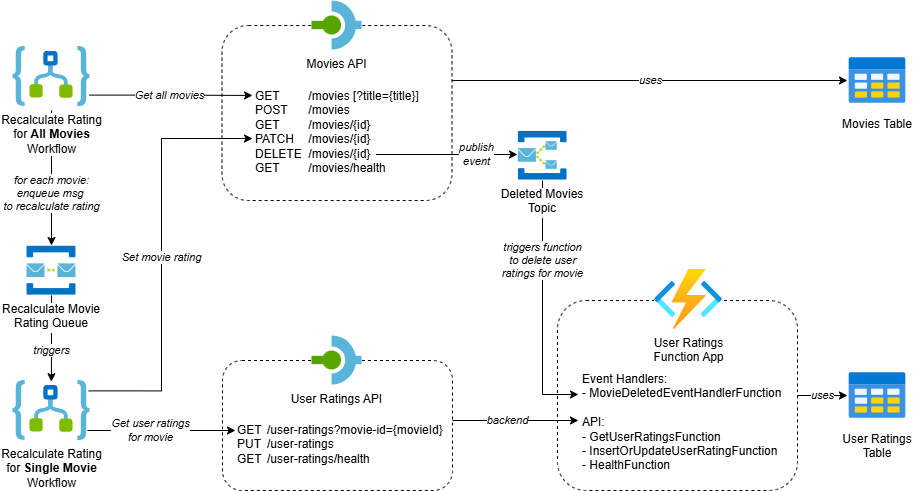

The diagram above was exported from draw.io. Its source (the exported page's mxGraphModel, read from the mxfile embedded in the PNG):
<mxGraphModel dx="2054" dy="1201" grid="1" gridSize="10" guides="1" tooltips="1" connect="1" arrows="1" fold="1" page="1" pageScale="1" pageWidth="850" pageHeight="1100" background="#ffffff" math="0" shadow="0">
  <root>
    <mxCell id="0" />
    <mxCell id="1" parent="0" />
    <mxCell id="31" parent="1" style="rounded=1;whiteSpace=wrap;html=1;dashed=1;" value="" vertex="1">
      <mxGeometry height="190" width="240" x="580" y="340" as="geometry" />
    </mxCell>
    <mxCell id="2" parent="1" style="rounded=1;whiteSpace=wrap;html=1;dashed=1;" value="" vertex="1">
      <mxGeometry height="130" width="230" x="245" y="400" as="geometry" />
    </mxCell>
    <mxCell id="3" parent="1" style="rounded=1;whiteSpace=wrap;html=1;dashed=1;" value="" vertex="1">
      <mxGeometry height="175" width="230" x="244.5" y="65" as="geometry" />
    </mxCell>
    <mxCell id="4" edge="1" parent="1" source="31" style="edgeStyle=orthogonalEdgeStyle;rounded=0;orthogonalLoop=1;jettySize=auto;html=1;fontStyle=2" target="25" value="uses">
      <mxGeometry relative="1" as="geometry">
        <mxPoint x="798.5" y="402.5" as="targetPoint" />
      </mxGeometry>
    </mxCell>
    <mxCell id="5" parent="1" style="image;aspect=fixed;html=1;points=[];align=center;fontSize=12;image=img/lib/azure2/compute/Function_Apps.svg;imageBackground=default;" value="User Ratings&lt;div&gt;Function App&lt;/div&gt;" vertex="1">
      <mxGeometry height="60" width="68" x="677" y="309" as="geometry" />
    </mxCell>
    <mxCell id="7" edge="1" parent="1" source="23" style="edgeStyle=orthogonalEdgeStyle;rounded=0;orthogonalLoop=1;jettySize=auto;html=1;fontStyle=2;entryX=0.499;entryY=0.02;entryDx=0;entryDy=0;entryPerimeter=0;" target="tGbDsf01Eewz52bjzMAc-32" value="triggers">
      <mxGeometry relative="1" x="0.2769" as="geometry">
        <mxPoint as="offset" />
        <mxPoint x="74" y="347" as="sourcePoint" />
        <mxPoint x="73.99499999999989" y="420" as="targetPoint" />
      </mxGeometry>
    </mxCell>
    <mxCell id="8" edge="1" parent="1" style="edgeStyle=orthogonalEdgeStyle;rounded=0;orthogonalLoop=1;jettySize=auto;html=1;fontStyle=2" target="23" value="&lt;font style=&quot;color: rgb(0, 0, 0);&quot;&gt;for each movie:&lt;/font&gt;&lt;div&gt;&lt;font style=&quot;color: rgb(0, 0, 0);&quot;&gt;enqueue msg&amp;nbsp;&lt;/font&gt;&lt;/div&gt;&lt;div&gt;&lt;font style=&quot;color: rgb(0, 0, 0);&quot;&gt;to recalculate rating&lt;/font&gt;&lt;/div&gt;">
      <mxGeometry relative="1" x="0.2308" as="geometry">
        <mxPoint as="offset" />
        <mxPoint x="74" y="150" as="sourcePoint" />
        <mxPoint x="74" y="317" as="targetPoint" />
      </mxGeometry>
    </mxCell>
    <mxCell id="9" edge="1" parent="1" source="tGbDsf01Eewz52bjzMAc-31" style="edgeStyle=orthogonalEdgeStyle;rounded=0;orthogonalLoop=1;jettySize=auto;html=1;entryX=-0.006;entryY=0.126;entryDx=0;entryDy=0;entryPerimeter=0;fontStyle=2;exitX=0.991;exitY=0.81;exitDx=0;exitDy=0;exitPerimeter=0;" target="19" value="Get all movies">
      <mxGeometry relative="1" x="-0.0208" as="geometry">
        <mxPoint as="offset" />
        <Array as="points" />
        <mxPoint x="108" y="134.97800000000007" as="sourcePoint" />
        <mxPoint x="434" y="150" as="targetPoint" />
      </mxGeometry>
    </mxCell>
    <mxCell id="11" edge="1" parent="1" source="tGbDsf01Eewz52bjzMAc-32" style="edgeStyle=orthogonalEdgeStyle;rounded=0;orthogonalLoop=1;jettySize=auto;html=1;entryX=-0.024;entryY=0.68;entryDx=0;entryDy=0;entryPerimeter=0;fontStyle=2;exitX=0.984;exitY=0.173;exitDx=0;exitDy=0;exitPerimeter=0;" value="Set movie rating">
      <mxGeometry relative="1" x="-0.0092" as="geometry">
        <Array as="points">
          <mxPoint x="184" y="430.4" />
          <mxPoint x="184" y="178" />
        </Array>
        <mxPoint x="108" y="430" as="sourcePoint" />
        <mxPoint x="274.99199999999996" y="178.04000000000008" as="targetPoint" />
      </mxGeometry>
    </mxCell>
    <mxCell id="12" edge="1" parent="1" source="tGbDsf01Eewz52bjzMAc-32" style="rounded=0;orthogonalLoop=1;jettySize=auto;html=1;fontStyle=2;exitX=0.968;exitY=0.833;exitDx=0;exitDy=0;exitPerimeter=0;" value="&lt;font style=&quot;color: rgb(0, 0, 0);&quot;&gt;Get user ratings&lt;/font&gt;&lt;div&gt;&lt;font style=&quot;color: rgb(0, 0, 0);&quot;&gt;for movie&lt;/font&gt;&lt;/div&gt;">
      <mxGeometry relative="1" x="-0.1523" as="geometry">
        <mxPoint as="offset" />
        <mxPoint x="110.72000000000003" y="469.91200000000003" as="sourcePoint" />
        <mxPoint x="258" y="470" as="targetPoint" />
      </mxGeometry>
    </mxCell>
    <mxCell id="14" edge="1" parent="1" source="3" style="edgeStyle=orthogonalEdgeStyle;rounded=0;orthogonalLoop=1;jettySize=auto;html=1;fontStyle=2" target="17" value="uses">
      <mxGeometry relative="1" as="geometry">
        <Array as="points">
          <mxPoint x="493.5" y="120.02999999999997" />
          <mxPoint x="493.5" y="120.02999999999997" />
        </Array>
        <mxPoint x="483.5" y="70" as="sourcePoint" />
      </mxGeometry>
    </mxCell>
    <mxCell id="15" parent="1" style="shape=image;verticalLabelPosition=bottom;labelBackgroundColor=default;verticalAlign=top;aspect=fixed;imageAspect=0;image=data:image/svg+xml,(base64 omitted: 468 chars);imageBackground=default;" value="Movies API" vertex="1">
      <mxGeometry height="50" width="50" x="334.5" y="40" as="geometry" />
    </mxCell>
    <mxCell id="16" edge="1" parent="1" style="edgeStyle=orthogonalEdgeStyle;rounded=0;orthogonalLoop=1;jettySize=auto;html=1;fontStyle=2" value="backend">
      <mxGeometry relative="1" x="-0.127" as="geometry">
        <mxPoint as="offset" />
        <mxPoint x="475" y="460" as="sourcePoint" />
        <mxPoint x="601" y="460" as="targetPoint" />
      </mxGeometry>
    </mxCell>
    <mxCell id="17" parent="1" style="shape=image;verticalLabelPosition=bottom;labelBackgroundColor=default;verticalAlign=top;aspect=fixed;imageAspect=0;image=data:image/svg+xml,(base64 omitted: 1460 chars);" value="Movies Table" vertex="1">
      <mxGeometry height="60" width="60" x="870" y="90" as="geometry" />
    </mxCell>
    <mxCell id="18" edge="1" parent="1" style="edgeStyle=orthogonalEdgeStyle;rounded=0;orthogonalLoop=1;jettySize=auto;html=1;fontStyle=2" value="&lt;font style=&quot;color: rgb(0, 0, 0);&quot;&gt;publish&lt;/font&gt;&lt;div&gt;&lt;font style=&quot;color: rgb(0, 0, 0);&quot;&gt;event&lt;/font&gt;&lt;/div&gt;">
      <mxGeometry relative="1" x="0.4346" as="geometry">
        <mxPoint as="offset" />
        <Array as="points" />
        <mxPoint x="398.5" y="194.0322580645161" as="sourcePoint" />
        <mxPoint x="540" y="194" as="targetPoint" />
      </mxGeometry>
    </mxCell>
    <mxCell id="19" parent="1" style="text;html=1;whiteSpace=wrap;strokeColor=none;fillColor=none;align=left;verticalAlign=top;rounded=0;fontColor=#000000;" value="&lt;font style=&quot;color: rgb(0, 0, 0);&quot;&gt;GET&lt;span style=&quot;white-space: pre;&quot;&gt;&#09;&lt;/span&gt;&lt;span style=&quot;white-space: pre;&quot;&gt;&#09;&lt;/span&gt;/movies [?title={title}]&lt;/font&gt;&lt;div&gt;&lt;font style=&quot;color: rgb(0, 0, 0);&quot;&gt;POST&lt;span style=&quot;white-space: pre;&quot;&gt;&#09;&lt;/span&gt;/movies&lt;/font&gt;&lt;/div&gt;&lt;div&gt;&lt;font style=&quot;color: rgb(0, 0, 0);&quot;&gt;GET&lt;span style=&quot;white-space: pre;&quot;&gt;&#09;&lt;/span&gt;&lt;span style=&quot;white-space: pre;&quot;&gt;&#09;&lt;/span&gt;/movies/{id}&lt;/font&gt;&lt;/div&gt;&lt;div&gt;&lt;font style=&quot;color: rgb(0, 0, 0);&quot;&gt;PATCH&lt;span style=&quot;white-space: pre;&quot;&gt;&#09;&lt;/span&gt;/movies/{id}&lt;/font&gt;&lt;/div&gt;&lt;div&gt;&lt;font style=&quot;color: rgb(0, 0, 0);&quot;&gt;DELETE&lt;span style=&quot;white-space: pre;&quot;&gt;&#09;&lt;/span&gt;/movies/{id}&lt;/font&gt;&lt;/div&gt;&lt;div&gt;&lt;font style=&quot;color: rgb(0, 0, 0);&quot;&gt;GET&lt;span style=&quot;white-space: pre;&quot;&gt;&#09;&lt;/span&gt;&lt;span style=&quot;white-space: pre;&quot;&gt;&#09;&lt;/span&gt;/movies/health&lt;/font&gt;&lt;/div&gt;" vertex="1">
      <mxGeometry height="103" width="167" x="276" y="122" as="geometry" />
    </mxCell>
    <mxCell id="20" parent="1" style="text;html=1;whiteSpace=wrap;strokeColor=none;fillColor=none;align=left;verticalAlign=top;rounded=0;" value="&lt;font style=&quot;color: rgb(0, 0, 0);&quot;&gt;GET&lt;span style=&quot;white-space: pre;&quot;&gt;&#09;&lt;/span&gt;&amp;nbsp;/user-ratings?movie-id={movieId}&lt;/font&gt;&lt;div&gt;&lt;font style=&quot;color: rgb(0, 0, 0);&quot;&gt;PUT&lt;span style=&quot;white-space: pre;&quot;&gt;&#09;&lt;/span&gt;&amp;nbsp;&lt;span style=&quot;background-color: transparent;&quot;&gt;/&lt;/span&gt;&lt;span style=&quot;background-color: transparent;&quot;&gt;user-ratings&lt;/span&gt;&lt;/font&gt;&lt;/div&gt;&lt;div&gt;&lt;font style=&quot;color: rgb(0, 0, 0);&quot;&gt;&lt;span style=&quot;background-color: transparent;&quot;&gt;GET&lt;span style=&quot;white-space: pre;&quot;&gt;&#09;&lt;/span&gt;&amp;nbsp;/user-ratings/health&lt;/span&gt;&lt;/font&gt;&lt;/div&gt;" vertex="1">
      <mxGeometry height="60" width="215.5" x="258.25" y="456" as="geometry" />
    </mxCell>
    <mxCell id="21" edge="1" parent="1" source="27" style="edgeStyle=orthogonalEdgeStyle;rounded=0;orthogonalLoop=1;jettySize=auto;html=1;fontStyle=2;exitX=0.5;exitY=1;exitDx=0;exitDy=0;" value="&lt;font style=&quot;color: rgb(0, 0, 0);&quot;&gt;triggers function&lt;/font&gt;&lt;div&gt;&lt;font style=&quot;color: rgb(0, 0, 0);&quot;&gt;to delete user&lt;/font&gt;&lt;/div&gt;&lt;div&gt;&lt;font style=&quot;color: rgb(0, 0, 0);&quot;&gt;ratings for movie&lt;/font&gt;&lt;/div&gt;">
      <mxGeometry relative="1" x="-0.36" as="geometry">
        <mxPoint as="offset" />
        <Array as="points">
          <mxPoint x="565" y="434" />
        </Array>
        <mxPoint x="586" y="214" as="sourcePoint" />
        <mxPoint x="601" y="434" as="targetPoint" />
      </mxGeometry>
    </mxCell>
    <mxCell id="23" parent="1" style="shape=image;verticalLabelPosition=bottom;labelBackgroundColor=default;verticalAlign=top;aspect=fixed;imageAspect=0;image=data:image/png,(base64 omitted: 3148 chars);fontColor=#000000;" value="Recalculate Movie&#10;Rating Queue" vertex="1">
      <mxGeometry height="50" width="50.35" x="48.82000000000005" y="285" as="geometry" />
    </mxCell>
    <mxCell id="24" parent="1" style="shape=image;verticalLabelPosition=bottom;labelBackgroundColor=default;verticalAlign=top;aspect=fixed;imageAspect=0;image=data:image/svg+xml,(base64 omitted: 468 chars);imageBackground=default;" value="User Ratings API" vertex="1">
      <mxGeometry height="50" width="50" x="334.5" y="375" as="geometry" />
    </mxCell>
    <mxCell id="25" parent="1" style="shape=image;verticalLabelPosition=bottom;labelBackgroundColor=default;verticalAlign=top;aspect=fixed;imageAspect=0;image=data:image/svg+xml,(base64 omitted: 1460 chars);" value="User Ratings&#10;Table" vertex="1">
      <mxGeometry height="60" width="60" x="870" y="405" as="geometry" />
    </mxCell>
    <mxCell id="27" parent="1" style="shape=image;verticalLabelPosition=bottom;labelBackgroundColor=default;verticalAlign=top;aspect=fixed;imageAspect=0;image=data:image/png,(base64 omitted: 3696 chars);fontColor=#000000;" value="Deleted Movies&#10;Topic" vertex="1">
      <mxGeometry height="50" width="50" x="540" y="170" as="geometry" />
    </mxCell>
    <mxCell id="30" parent="1" style="text;html=1;whiteSpace=wrap;strokeColor=none;fillColor=none;align=left;verticalAlign=top;rounded=0;" value="&lt;div&gt;&lt;font style=&quot;color: rgb(0, 0, 0);&quot;&gt;Event Handlers:&lt;/font&gt;&lt;/div&gt;&lt;div&gt;&lt;font style=&quot;color: rgb(0, 0, 0);&quot;&gt;-&amp;nbsp;MovieDeletedEventHandlerFunction&lt;/font&gt;&lt;/div&gt;&lt;div&gt;&lt;font style=&quot;color: rgb(0, 0, 0);&quot;&gt;&lt;br&gt;&lt;/font&gt;&lt;/div&gt;&lt;font style=&quot;color: rgb(0, 0, 0);&quot;&gt;API:&lt;/font&gt;&lt;div&gt;&lt;font style=&quot;color: rgb(0, 0, 0);&quot;&gt;-&amp;nbsp;GetUserRatingsFunction&lt;/font&gt;&lt;/div&gt;&lt;div&gt;&lt;font style=&quot;color: rgb(0, 0, 0);&quot;&gt;-&amp;nbsp;InsertOrUpdateUserRatingFunction&lt;/font&gt;&lt;/div&gt;&lt;div&gt;&lt;font style=&quot;color: rgb(0, 0, 0);&quot;&gt;- HealthFunction&lt;/font&gt;&lt;/div&gt;" vertex="1">
      <mxGeometry height="105" width="215.5" x="603.25" y="405" as="geometry" />
    </mxCell>
    <mxCell id="tGbDsf01Eewz52bjzMAc-31" parent="1" style="image;sketch=0;aspect=fixed;html=1;align=center;fontSize=12;image=img/lib/mscae/Logic_Apps.svg;points=[[0.5,0,0],[0.5,1,0],[0,0.497,0],[1,0.497,0],[0.932,0.026,0],[0.925,0.974,0],[0.07,0.971,0],[0.07,0.023,0]];" value="&lt;font style=&quot;color: rgb(0, 0, 0);&quot;&gt;Recalculate Rating&lt;/font&gt;&lt;div&gt;&lt;font style=&quot;color: rgb(0, 0, 0);&quot;&gt;for &lt;b&gt;All Movies&lt;/b&gt;&lt;/font&gt;&lt;/div&gt;&lt;div&gt;&lt;font style=&quot;color: rgb(0, 0, 0);&quot;&gt;Workflow&lt;/font&gt;&lt;/div&gt;" vertex="1">
      <mxGeometry height="60" width="76.92" x="35.53" y="86" as="geometry" />
    </mxCell>
    <mxCell id="tGbDsf01Eewz52bjzMAc-32" parent="1" style="image;sketch=0;aspect=fixed;html=1;align=center;fontSize=12;image=img/lib/mscae/Logic_Apps.svg;points=[[0.5,0,0],[0.5,1,0],[0,0.497,0],[1,0.497,0],[0.932,0.026,0],[0.925,0.974,0],[0.07,0.971,0],[0.07,0.023,0]];" value="&lt;font style=&quot;color: rgb(0, 0, 0);&quot;&gt;Recalculate Rating&lt;/font&gt;&lt;div&gt;&lt;font style=&quot;color: rgb(0, 0, 0);&quot;&gt;for &lt;b&gt;Single Movie&lt;/b&gt;&lt;/font&gt;&lt;/div&gt;&lt;div&gt;&lt;font style=&quot;color: rgb(0, 0, 0);&quot;&gt;Workflow&lt;/font&gt;&lt;/div&gt;" vertex="1">
      <mxGeometry height="60" width="76.92" x="35.53" y="420" as="geometry" />
    </mxCell>
  </root>
</mxGraphModel>